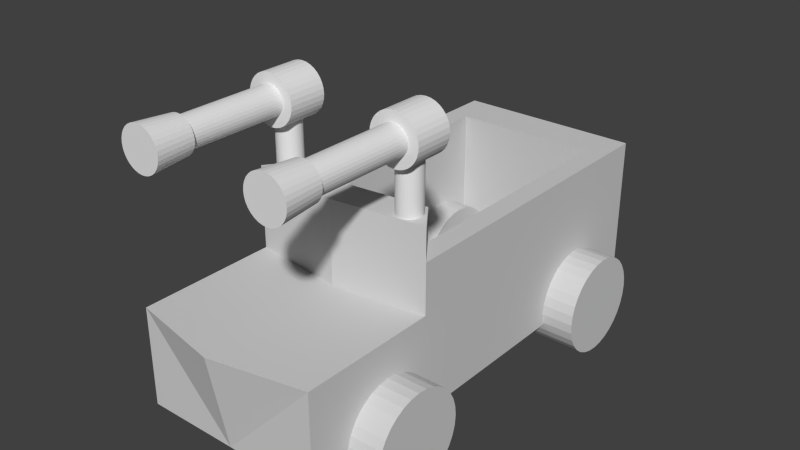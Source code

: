# Source: juggernaut.blend  (saved by Blender 2.71.0; exported with 4.5.12 LTS)
import bpy
from mathutils import Matrix  # noqa: F401  (used for matrix-valued properties, if any)

bpy.ops.wm.read_factory_settings(use_empty=True)
scene = bpy.context.scene
scene.name = 'Scene'

# ---- collections
col_collection_1 = bpy.data.collections.new('Collection 1'); scene.collection.children.link(col_collection_1)

# ---- materials (node trees are filled in below, after node groups)
mat_material_001 = bpy.data.materials.new('Material.001')
mat_material_001.alpha_threshold = 0.0
mat_material_001.use_transparent_shadow = False
mat_material_001.diffuse_color = (0.64, 0.64, 0.64, 1.0)
mat_material_001.specular_color = (0.5, 0.5, 0.5)
mat_material_001.roughness = 0.5
mat_material_001.line_color = (0.0, 0.0, 0.0, 1.0)

# ---- material node trees

# ---- world
world_world = bpy.data.worlds.new('World'); scene.world = world_world
world_world.color = (0.05088, 0.05088, 0.05088)
world_world.use_sun_shadow = False
world_world.sun_shadow_jitter_overblur = 0.0
world_world.cycles.sampling_method = 'MANUAL'
world_world.cycles.sample_map_resolution = 256

# ---- meshes
me_cube_005 = bpy.data.meshes.new('Cube.005')
me_cube_005.from_pydata([(9.986, -2.826, -9.111), (-9.986, -2.826, -9.111), (-9.986, 31.26, -9.111), (9.986, 31.26, -9.111), (9.986, -2.826, 6.695), (-9.986, -2.826, 6.695), (-9.986, 31.26, 6.695), (9.986, 31.26, 6.695), (3.532e-06, -2.826, -9.111), (9.986, -2.826, 1.351), (-9.986, -2.826, 1.351), (-1.782e-06, -4.04, 6.695), (1.39e-06, -4.04, 1.351), (9.986, -14.02, -9.111), (-9.986, -14.02, -9.111), (3.712e-06, -14.02, -9.111), (9.986, -14.02, 1.351), (-9.986, -14.02, 1.351), (1.719e-06, -16.0, 1.351), (9.986, -17.61, -9.111), (-9.986, -17.61, -9.111), (3.841e-06, -17.61, -9.111), (9.986, -17.61, 1.351), (-9.986, -17.61, 1.351), (1.849e-06, -19.6, 1.351), (7.718, 0.27, 6.695), (-7.718, 0.27, 6.695), (-7.718, 26.61, 6.695), (7.718, 26.61, 6.695), (-1.803e-06, -0.6013, 6.695), (7.718, 0.27, -7.918), (-7.718, 0.27, -7.918), (-7.718, 26.61, -7.918), (7.718, 26.61, -7.918), (-1.803e-06, -0.6013, -7.918), (9.986, -2.826, 10.12), (-9.986, -2.826, 10.12), (-1.782e-06, -4.04, 10.12), (7.718, 0.27, 10.12), (-7.718, 0.27, 10.12), (-1.803e-06, -0.6013, 10.12)], [], [(8, 2, 3), (6, 27, 28), (11, 5, 10), (10, 6, 2), (2, 6, 7), (9, 3, 7), (1, 8, 15), (12, 10, 17), (4, 11, 12), (18, 24, 22), (15, 13, 19), (1, 14, 17), (9, 16, 13), (12, 18, 16), (8, 0, 13), (21, 24, 23), (22, 24, 21), (14, 15, 21), (18, 17, 23), (14, 20, 23), (16, 22, 19), (27, 26, 31), (29, 26, 39), (5, 26, 27), (4, 7, 28), (11, 4, 35), (30, 25, 33), (25, 28, 33), (26, 29, 34), (29, 25, 30), (28, 27, 32), (37, 35, 38), (37, 40, 39), (26, 5, 36), (25, 29, 40), (5, 11, 37), (4, 25, 38), (3, 0, 8), (8, 1, 2), (7, 6, 28), (12, 11, 10), (2, 1, 10), (10, 5, 6), (3, 2, 7), (7, 4, 9), (9, 0, 3), (14, 1, 15), (18, 12, 17), (9, 4, 12), (16, 18, 22), (21, 15, 19), (10, 1, 17), (0, 9, 13), (9, 12, 16), (15, 8, 13), (20, 21, 23), (19, 22, 21), (20, 14, 21), (24, 18, 23), (17, 14, 23), (13, 16, 19), (32, 27, 31), (40, 29, 39), (6, 5, 27), (25, 4, 28), (37, 11, 35), (34, 30, 33), (31, 34, 32), (34, 33, 32), (31, 26, 34), (34, 29, 30), (33, 28, 32), (40, 37, 38), (36, 37, 39), (39, 26, 36), (38, 25, 40), (36, 5, 37), (35, 4, 38)])
me_cube_005.materials.append(mat_material_001)
me_cube_005.use_remesh_preserve_volume = False
me_cube_005.use_remesh_preserve_attributes = False
me_cube_005.use_mirror_vertex_groups = False
me_cube_005.update()
me_cube_002 = bpy.data.meshes.new('Cube.002')
me_cube_002.from_pydata([(4.167, -9.716, 2.539e-07), (-4.167, -9.716, -1.394e-06), (-4.167, -9.817, -1.031), (4.167, -9.817, -1.031), (-4.167, -10.12, -2.022), (4.167, -10.12, -2.022), (-4.167, -10.61, -2.935), (4.167, -10.61, -2.935), (-4.167, -11.26, -3.736), (4.167, -11.26, -3.736), (-4.167, -12.06, -4.393), (4.167, -12.06, -4.393), (-4.167, -12.98, -4.881), (4.167, -12.98, -4.881), (-4.167, -13.97, -5.182), (4.167, -13.97, -5.182), (-4.167, -15.0, -5.284), (4.167, -15.0, -5.284), (-4.167, -16.03, -5.182), (4.167, -16.03, -5.182), (-4.167, -17.02, -4.881), (4.167, -17.02, -4.881), (-4.167, -17.93, -4.393), (4.167, -17.93, -4.393), (-4.167, -18.74, -3.736), (4.167, -18.74, -3.736), (-4.167, -19.39, -2.935), (4.167, -19.39, -2.935), (-4.167, -19.88, -2.022), (4.167, -19.88, -2.022), (-4.167, -20.18, -1.031), (4.167, -20.18, -1.031), (-4.167, -20.28, -2.911e-06), (4.167, -20.28, -1.263e-06), (-4.167, -20.18, 1.031), (4.167, -20.18, 1.031), (-4.167, -19.88, 2.022), (4.167, -19.88, 2.022), (-4.167, -19.39, 2.935), (4.167, -19.39, 2.935), (-4.167, -18.74, 3.736), (4.167, -18.74, 3.736), (-4.167, -17.93, 4.393), (4.167, -17.93, 4.393), (-4.167, -17.02, 4.881), (4.167, -17.02, 4.881), (-4.167, -16.03, 5.182), (4.167, -16.03, 5.182), (-4.167, -15.0, 5.284), (4.167, -15.0, 5.284), (-4.167, -13.97, 5.182), (4.167, -13.97, 5.182), (-4.167, -12.98, 4.881), (4.167, -12.98, 4.881), (-4.167, -12.06, 4.393), (4.167, -12.06, 4.393), (-4.167, -11.26, 3.736), (4.167, -11.26, 3.736), (-4.167, -10.61, 2.935), (4.167, -10.61, 2.935), (-4.167, -10.12, 2.022), (4.167, -10.12, 2.022), (-4.167, -9.817, 1.031), (4.167, -9.817, 1.031), (-14.67, -9.716, 2.539e-07), (-23.01, -9.716, -1.394e-06), (-23.01, -9.817, -1.031), (-14.67, -9.817, -1.031), (-23.01, -10.12, -2.022), (-14.67, -10.12, -2.022), (-23.01, -10.61, -2.935), (-14.67, -10.61, -2.935), (-23.01, -11.26, -3.736), (-14.67, -11.26, -3.736), (-23.01, -12.06, -4.393), (-14.67, -12.06, -4.393), (-23.01, -12.98, -4.881), (-14.67, -12.98, -4.881), (-23.01, -13.97, -5.182), (-14.67, -13.97, -5.182), (-23.01, -15.0, -5.284), (-14.67, -15.0, -5.284), (-23.01, -16.03, -5.182), (-14.67, -16.03, -5.182), (-23.01, -17.02, -4.881), (-14.67, -17.02, -4.881), (-23.01, -17.93, -4.393), (-14.67, -17.93, -4.393), (-23.01, -18.74, -3.736), (-14.67, -18.74, -3.736), (-23.01, -19.39, -2.935), (-14.67, -19.39, -2.935), (-23.01, -19.88, -2.022), (-14.67, -19.88, -2.022), (-23.01, -20.18, -1.031), (-14.67, -20.18, -1.031), (-23.01, -20.28, -2.911e-06), (-14.67, -20.28, -1.263e-06), (-23.01, -20.18, 1.031), (-14.67, -20.18, 1.031), (-23.01, -19.88, 2.022), (-14.67, -19.88, 2.022), (-23.01, -19.39, 2.935), (-14.67, -19.39, 2.935), (-23.01, -18.74, 3.736), (-14.67, -18.74, 3.736), (-23.01, -17.93, 4.393), (-14.67, -17.93, 4.393), (-23.01, -17.02, 4.881), (-14.67, -17.02, 4.881), (-23.01, -16.03, 5.182), (-14.67, -16.03, 5.182), (-23.01, -15.0, 5.284), (-14.67, -15.0, 5.284), (-23.01, -13.97, 5.182), (-14.67, -13.97, 5.182), (-23.01, -12.98, 4.881), (-14.67, -12.98, 4.881), (-23.01, -12.06, 4.393), (-14.67, -12.06, 4.393), (-23.01, -11.26, 3.736), (-14.67, -11.26, 3.736), (-23.01, -10.61, 2.935), (-14.67, -10.61, 2.935), (-23.01, -10.12, 2.022), (-14.67, -10.12, 2.022), (-23.01, -9.817, 1.031), (-14.67, -9.817, 1.031)], [], [(7, 9, 8), (52, 46, 48), (10, 11, 13), (13, 15, 14), (14, 15, 17), (17, 19, 18), (18, 19, 21), (20, 21, 23), (23, 25, 24), (24, 25, 27), (26, 27, 29), (28, 29, 31), (31, 33, 32), (33, 35, 34), (34, 35, 37), (37, 39, 38), (38, 39, 41), (40, 41, 43), (43, 45, 44), (44, 45, 47), (46, 47, 49), (49, 51, 50), (50, 51, 53), (53, 55, 54), (54, 55, 57), (56, 57, 59), (58, 59, 61), (8, 9, 11), (4, 5, 7), (61, 63, 62), (2, 3, 5), (62, 63, 0), (0, 3, 2), (35, 41, 39), (6, 7, 8), (8, 14, 2), (6, 8, 4), (14, 8, 12), (14, 16, 18), (22, 14, 20), (22, 24, 26), (26, 28, 30), (30, 32, 34), (34, 36, 38), (42, 60, 40), (42, 44, 46), (50, 52, 48), (54, 56, 52), (58, 60, 56), (60, 62, 30), (14, 18, 20), (62, 1, 14), (8, 10, 12), (22, 26, 30), (38, 40, 34), (8, 2, 4), (60, 46, 56), (60, 30, 40), (56, 46, 52), (14, 22, 30), (46, 60, 42), (40, 30, 34), (62, 14, 30), (14, 1, 2), (12, 10, 13), (12, 13, 14), (16, 14, 17), (16, 17, 18), (20, 18, 21), (22, 20, 23), (22, 23, 24), (26, 24, 27), (28, 26, 29), (30, 28, 31), (30, 31, 32), (32, 33, 34), (36, 34, 37), (36, 37, 38), (40, 38, 41), (42, 40, 43), (42, 43, 44), (46, 44, 47), (48, 46, 49), (48, 49, 50), (52, 50, 53), (52, 53, 54), (56, 54, 57), (58, 56, 59), (60, 58, 61), (10, 8, 11), (6, 4, 7), (60, 61, 62), (4, 2, 5), (1, 62, 0), (1, 0, 2), (5, 3, 0), (63, 61, 45), (61, 59, 57), (53, 47, 55), (53, 51, 49), (5, 0, 63), (45, 43, 41), (37, 35, 39), (33, 31, 35), (31, 29, 27), (25, 31, 27), (25, 23, 21), (17, 25, 19), (17, 15, 13), (9, 7, 11), (7, 5, 63), (47, 61, 57), (35, 31, 25), (47, 45, 61), (25, 21, 19), (7, 13, 11), (7, 63, 13), (45, 17, 13), (53, 49, 47), (25, 17, 41), (41, 17, 45), (13, 63, 45), (47, 57, 55), (41, 35, 25), (70, 71, 73), (94, 104, 124), (74, 75, 77), (77, 79, 78), (78, 79, 81), (81, 83, 82), (82, 83, 85), (84, 85, 87), (86, 87, 89), (88, 89, 91), (90, 91, 93), (92, 93, 95), (95, 97, 96), (97, 99, 98), (98, 99, 101), (101, 103, 102), (102, 103, 105), (104, 105, 107), (107, 109, 108), (108, 109, 111), (110, 111, 113), (113, 115, 114), (114, 115, 117), (117, 119, 118), (118, 119, 121), (121, 123, 122), (122, 123, 125), (72, 73, 75), (68, 69, 71), (125, 127, 126), (66, 67, 69), (126, 127, 64), (64, 67, 66), (105, 121, 109), (72, 70, 73), (72, 78, 66), (70, 72, 68), (78, 65, 66), (78, 72, 76), (78, 80, 82), (86, 78, 84), (86, 88, 90), (90, 92, 94), (94, 96, 98), (98, 100, 102), (104, 110, 124), (106, 108, 110), (114, 116, 112), (124, 116, 120), (122, 124, 120), (104, 106, 110), (116, 110, 112), (124, 110, 116), (72, 66, 68), (86, 90, 94), (102, 104, 98), (78, 82, 84), (126, 65, 78), (124, 126, 94), (116, 118, 120), (78, 86, 94), (72, 74, 76), (104, 94, 98), (126, 78, 94), (76, 74, 77), (76, 77, 78), (80, 78, 81), (80, 81, 82), (84, 82, 85), (86, 84, 87), (88, 86, 89), (90, 88, 91), (92, 90, 93), (94, 92, 95), (94, 95, 96), (96, 97, 98), (100, 98, 101), (100, 101, 102), (104, 102, 105), (106, 104, 107), (106, 107, 108), (110, 108, 111), (112, 110, 113), (112, 113, 114), (116, 114, 117), (116, 117, 118), (120, 118, 121), (120, 121, 122), (124, 122, 125), (74, 72, 75), (70, 68, 71), (124, 125, 126), (68, 66, 69), (65, 126, 64), (65, 64, 66), (64, 127, 67), (89, 125, 121), (125, 123, 121), (127, 69, 67), (117, 115, 113), (109, 119, 111), (109, 107, 105), (101, 99, 103), (97, 95, 99), (71, 77, 75), (89, 95, 91), (89, 87, 85), (81, 89, 83), (81, 79, 77), (73, 71, 75), (69, 77, 71), (109, 121, 119), (99, 95, 89), (89, 85, 83), (119, 117, 111), (99, 105, 103), (77, 89, 81), (117, 113, 111), (89, 127, 125), (89, 121, 105), (69, 127, 89), (69, 89, 77), (95, 93, 91), (105, 99, 89)])
me_cube_002.materials.append(mat_material_001)
me_cube_002.use_remesh_preserve_volume = False
me_cube_002.use_remesh_preserve_attributes = False
me_cube_002.use_mirror_vertex_groups = False
me_cube_002.update()
me_cylinder_000 = bpy.data.meshes.new('Cylinder.000')
me_cylinder_000.from_pydata([(7.368e-07, 6.842, -9.82), (7.368e-07, 6.842, 3.322), (0.2572, 6.817, -9.82), (0.2572, 6.817, 3.322), (0.5046, 6.742, -9.82), (0.5046, 6.742, 3.322), (0.7325, 6.62, -9.82), (0.7325, 6.62, 3.322), (0.9323, 6.456, -9.82), (0.9323, 6.456, 3.322), (1.096, 6.256, -9.82), (1.096, 6.256, 3.322), (1.218, 6.028, -9.82), (1.218, 6.028, 3.322), (1.293, 5.781, -9.82), (1.293, 5.781, 3.322), (1.318, 5.524, -9.82), (1.318, 5.524, 3.322), (1.293, 5.267, -9.82), (1.293, 5.267, 3.322), (1.218, 5.019, -9.82), (1.218, 5.019, 3.322), (1.096, 4.791, -9.82), (1.096, 4.791, 3.322), (0.9323, 4.592, -9.82), (0.9323, 4.592, 3.322), (0.7325, 4.428, -9.82), (0.7325, 4.428, 3.322), (0.5046, 4.306, -9.82), (0.5046, 4.306, 3.322), (0.2572, 4.231, -9.82), (0.2572, 4.231, 3.322), (2.687e-07, 4.205, -9.82), (2.687e-07, 4.205, 3.322), (-0.2572, 4.231, -9.82), (-0.2572, 4.231, 3.322), (-0.5046, 4.306, -9.82), (-0.5046, 4.306, 3.322), (-0.7325, 4.428, -9.82), (-0.7325, 4.428, 3.322), (-0.9323, 4.592, -9.82), (-0.9323, 4.592, 3.322), (-1.096, 4.791, -9.82), (-1.096, 4.791, 3.322), (-1.218, 5.019, -9.82), (-1.218, 5.019, 3.322), (-1.293, 5.267, -9.82), (-1.293, 5.267, 3.322), (-1.318, 5.524, -9.82), (-1.318, 5.524, 3.322), (-1.293, 5.781, -9.82), (-1.293, 5.781, 3.322), (-1.218, 6.028, -9.82), (-1.218, 6.028, 3.322), (-1.096, 6.256, -9.82), (-1.096, 6.256, 3.322), (-0.9323, 6.456, -9.82), (-0.9323, 6.456, 3.322), (-0.7325, 6.62, -9.82), (-0.7325, 6.62, 3.322), (-0.5046, 6.742, -9.82), (-0.5046, 6.742, 3.322), (-0.2572, 6.817, -9.82), (-0.2572, 6.817, 3.322), (7.474e-07, 7.568, 3.715), (6.864e-07, 3.385, 3.715), (0.5135, 7.568, 3.665), (0.5135, 3.385, 3.665), (1.007, 7.568, 3.515), (1.007, 3.385, 3.515), (1.462, 7.568, 3.272), (1.462, 3.385, 3.272), (1.861, 7.568, 2.944), (1.861, 3.385, 2.944), (2.189, 7.568, 2.545), (2.189, 3.385, 2.545), (2.432, 7.568, 2.09), (2.432, 3.385, 2.09), (2.582, 7.568, 1.596), (2.582, 3.385, 1.596), (2.632, 7.568, 1.083), (2.632, 3.385, 1.083), (2.582, 7.568, 0.5694), (2.582, 3.385, 0.5694), (2.432, 7.568, 0.07559), (2.432, 3.385, 0.07559), (2.189, 7.568, -0.3795), (2.189, 3.385, -0.3795), (1.861, 7.568, -0.7784), (1.861, 3.385, -0.7784), (1.462, 7.568, -1.106), (1.462, 3.385, -1.106), (1.007, 7.568, -1.349), (1.007, 3.385, -1.349), (0.5135, 7.568, -1.499), (0.5135, 3.385, -1.499), (-1.103e-07, 7.568, -1.549), (-1.713e-07, 3.385, -1.549), (-0.5135, 7.568, -1.499), (-0.5135, 3.385, -1.499), (-1.007, 7.568, -1.349), (-1.007, 3.385, -1.349), (-1.462, 7.568, -1.106), (-1.462, 3.385, -1.106), (-1.861, 7.568, -0.7784), (-1.861, 3.385, -0.7784), (-2.189, 7.568, -0.3795), (-2.189, 3.385, -0.3795), (-2.432, 7.568, 0.07559), (-2.432, 3.385, 0.07559), (-2.582, 7.568, 0.5694), (-2.582, 3.385, 0.5694), (-2.632, 7.568, 1.083), (-2.632, 3.385, 1.083), (-2.582, 7.568, 1.596), (-2.582, 3.385, 1.596), (-2.432, 7.568, 2.09), (-2.432, 3.385, 2.09), (-2.189, 7.568, 2.545), (-2.189, 3.385, 2.545), (-1.861, 7.568, 2.944), (-1.861, 3.385, 2.944), (-1.462, 7.568, 3.272), (-1.462, 3.385, 3.272), (-1.007, 7.568, 3.515), (-1.007, 3.385, 3.515), (-0.5135, 7.568, 3.665), (-0.5135, 3.385, 3.665), (8.124e-07, 3.385, 2.654), (0.3065, 3.385, 2.624), (0.6012, 3.385, 2.534), (0.8728, 3.385, 2.389), (1.111, 3.385, 2.194), (1.306, 3.385, 1.956), (1.451, 3.385, 1.684), (1.541, 3.385, 1.389), (1.571, 3.385, 1.083), (1.541, 3.385, 0.7765), (1.451, 3.385, 0.4818), (1.306, 3.385, 0.2102), (1.111, 3.385, -0.02787), (0.8728, 3.385, -0.2232), (0.6012, 3.385, -0.3684), (0.3065, 3.385, -0.4578), (3.005e-07, 3.385, -0.488), (-0.3065, 3.385, -0.4578), (-0.6012, 3.385, -0.3684), (-0.8728, 3.385, -0.2232), (-1.111, 3.385, -0.02787), (-1.306, 3.385, 0.2102), (-1.451, 3.385, 0.4818), (-1.541, 3.385, 0.7765), (-1.571, 3.385, 1.083), (-1.541, 3.385, 1.389), (-1.451, 3.385, 1.684), (-1.306, 3.385, 1.956), (-1.111, 3.385, 2.194), (-0.8727, 3.385, 2.389), (-0.6012, 3.385, 2.534), (-0.3065, 3.385, 2.624), (-1.165e-06, -7.089, 2.654), (0.3065, -7.089, 2.624), (0.6012, -7.089, 2.534), (0.8727, -7.089, 2.389), (1.111, -7.089, 2.194), (1.306, -7.089, 1.956), (1.451, -7.089, 1.684), (1.541, -7.089, 1.389), (1.571, -7.089, 1.083), (1.541, -7.089, 0.7765), (1.451, -7.089, 0.4818), (1.306, -7.089, 0.2102), (1.111, -7.089, -0.02787), (0.8727, -7.089, -0.2232), (0.6012, -7.089, -0.3684), (0.3065, -7.089, -0.4578), (-1.677e-06, -7.089, -0.488), (-0.3065, -7.089, -0.4578), (-0.6012, -7.089, -0.3684), (-0.8728, -7.089, -0.2232), (-1.111, -7.089, -0.02787), (-1.306, -7.089, 0.2102), (-1.451, -7.089, 0.4818), (-1.541, -7.089, 0.7765), (-1.571, -7.089, 1.083), (-1.541, -7.089, 1.389), (-1.451, -7.089, 1.684), (-1.306, -7.089, 1.956), (-1.111, -7.089, 2.194), (-0.8727, -7.089, 2.389), (-0.6012, -7.089, 2.534), (-0.3065, -7.089, 2.624), (-1.171e-06, -7.089, 3.017), (0.3773, -7.089, 2.98), (0.7401, -7.089, 2.87), (1.074, -7.089, 2.691), (1.367, -7.089, 2.45), (1.608, -7.089, 2.157), (1.787, -7.089, 1.823), (1.897, -7.089, 1.46), (1.934, -7.089, 1.083), (1.897, -7.089, 0.7056), (1.787, -7.089, 0.3429), (1.608, -7.089, 0.008508), (1.367, -7.089, -0.2846), (1.074, -7.089, -0.5251), (0.7401, -7.089, -0.7038), (0.3773, -7.089, -0.8138), (-1.802e-06, -7.089, -0.851), (-0.3773, -7.089, -0.8138), (-0.7401, -7.089, -0.7038), (-1.074, -7.089, -0.5251), (-1.367, -7.089, -0.2845), (-1.608, -7.089, 0.008509), (-1.787, -7.089, 0.3429), (-1.897, -7.089, 0.7056), (-1.934, -7.089, 1.083), (-1.897, -7.089, 1.46), (-1.787, -7.089, 1.823), (-1.608, -7.089, 2.157), (-1.367, -7.089, 2.45), (-1.074, -7.089, 2.691), (-0.7401, -7.089, 2.87), (-0.3773, -7.089, 2.98), (-2.576e-06, -11.21, 3.361), (0.4444, -11.21, 3.317), (0.8717, -11.21, 3.187), (1.265, -11.21, 2.977), (1.611, -11.21, 2.694), (1.894, -11.21, 2.348), (2.104, -11.21, 1.955), (2.234, -11.21, 1.527), (2.278, -11.21, 1.083), (2.234, -11.21, 0.6385), (2.104, -11.21, 0.2112), (1.894, -11.21, -0.1826), (1.611, -11.21, -0.5277), (1.265, -11.21, -0.811), (0.8717, -11.21, -1.022), (0.4444, -11.21, -1.151), (-3.319e-06, -11.21, -1.195), (-0.4444, -11.21, -1.151), (-0.8717, -11.21, -1.022), (-1.265, -11.21, -0.811), (-1.611, -11.21, -0.5277), (-1.894, -11.21, -0.1826), (-2.104, -11.21, 0.2112), (-2.234, -11.21, 0.6385), (-2.278, -11.21, 1.083), (-2.234, -11.21, 1.527), (-2.104, -11.21, 1.955), (-1.894, -11.21, 2.348), (-1.611, -11.21, 2.694), (-1.265, -11.21, 2.977), (-0.8717, -11.21, 3.187), (-0.4444, -11.21, 3.317)], [], [(0, 1, 3), (2, 3, 5), (4, 5, 7), (6, 7, 9), (8, 9, 11), (10, 11, 13), (12, 13, 15), (14, 15, 17), (16, 17, 19), (18, 19, 21), (20, 21, 23), (22, 23, 25), (24, 25, 27), (26, 27, 29), (28, 29, 31), (30, 31, 33), (32, 33, 35), (34, 35, 37), (36, 37, 39), (38, 39, 41), (40, 41, 43), (42, 43, 45), (44, 45, 47), (46, 47, 49), (48, 49, 51), (50, 51, 53), (52, 53, 55), (54, 55, 57), (56, 57, 59), (58, 59, 61), (21, 47, 27), (62, 63, 1), (60, 61, 63), (34, 62, 26), (64, 65, 67), (66, 67, 69), (68, 69, 71), (70, 71, 73), (72, 73, 75), (74, 75, 77), (76, 77, 79), (78, 79, 81), (80, 81, 83), (82, 83, 85), (85, 87, 86), (86, 87, 89), (88, 89, 91), (90, 91, 93), (92, 93, 95), (94, 95, 97), (96, 97, 99), (98, 99, 101), (100, 101, 103), (102, 103, 105), (105, 107, 106), (106, 107, 109), (109, 111, 110), (110, 111, 113), (112, 113, 115), (114, 115, 117), (117, 119, 118), (118, 119, 121), (120, 121, 123), (122, 123, 125), (65, 127, 159), (126, 127, 65), (124, 125, 127), (110, 122, 70), (159, 191, 160), (121, 119, 155), (111, 151, 152), (105, 103, 147), (73, 71, 131), (97, 95, 143), (79, 135, 136), (87, 139, 140), (125, 158, 159), (117, 154, 155), (111, 109, 150), (101, 146, 147), (85, 138, 139), (71, 69, 130), (93, 142, 143), (77, 134, 135), (123, 157, 158), (115, 153, 154), (109, 107, 149), (99, 145, 146), (67, 65, 128), (91, 141, 142), (77, 75, 133), (83, 137, 138), (67, 129, 130), (123, 121, 156), (115, 113, 152), (107, 105, 148), (97, 144, 145), (83, 81, 136), (89, 140, 141), (73, 132, 133), (191, 223, 192), (155, 187, 188), (152, 151, 183), (148, 147, 179), (144, 143, 175), (140, 139, 171), (136, 135, 167), (131, 163, 164), (156, 188, 189), (153, 152, 184), (149, 148, 180), (145, 144, 176), (129, 128, 160), (141, 140, 172), (137, 136, 168), (132, 164, 165), (158, 157, 189), (154, 153, 185), (150, 149, 181), (146, 145, 177), (134, 133, 165), (130, 129, 161), (142, 141, 173), (138, 137, 169), (159, 158, 190), (155, 154, 186), (151, 150, 182), (147, 146, 178), (139, 138, 170), (135, 134, 166), (131, 130, 162), (143, 142, 174), (223, 255, 224), (187, 219, 220), (184, 183, 215), (179, 211, 212), (172, 171, 203), (168, 167, 199), (163, 195, 196), (175, 207, 208), (189, 188, 220), (184, 216, 217), (180, 212, 213), (177, 176, 208), (173, 172, 204), (169, 168, 200), (165, 164, 196), (160, 192, 193), (190, 189, 221), (185, 217, 218), (181, 213, 214), (178, 177, 209), (162, 161, 193), (174, 173, 205), (170, 169, 201), (165, 197, 198), (191, 190, 222), (187, 186, 218), (182, 214, 215), (178, 210, 211), (167, 166, 198), (163, 162, 194), (174, 206, 207), (171, 170, 202), (234, 250, 248), (220, 219, 251), (216, 215, 247), (212, 211, 243), (200, 199, 231), (196, 195, 227), (208, 207, 239), (204, 203, 235), (220, 252, 253), (217, 216, 248), (213, 212, 244), (209, 208, 240), (205, 204, 236), (201, 200, 232), (196, 228, 229), (192, 224, 225), (221, 253, 254), (217, 249, 250), (214, 213, 245), (210, 209, 241), (206, 205, 237), (202, 201, 233), (198, 197, 229), (193, 225, 226), (223, 222, 254), (219, 218, 250), (215, 214, 246), (211, 210, 242), (195, 194, 226), (207, 206, 238), (203, 202, 234), (198, 230, 231), (2, 0, 3), (4, 2, 5), (6, 4, 7), (8, 6, 9), (10, 8, 11), (12, 10, 13), (14, 12, 15), (16, 14, 17), (18, 16, 19), (20, 18, 21), (22, 20, 23), (24, 22, 25), (26, 24, 27), (28, 26, 29), (30, 28, 31), (32, 30, 33), (34, 32, 35), (36, 34, 37), (38, 36, 39), (40, 38, 41), (42, 40, 43), (44, 42, 45), (46, 44, 47), (48, 46, 49), (50, 48, 51), (52, 50, 53), (54, 52, 55), (56, 54, 57), (58, 56, 59), (60, 58, 61), (5, 3, 1), (61, 57, 63), (61, 59, 57), (53, 51, 55), (49, 47, 51), (47, 35, 29), (41, 47, 43), (37, 35, 39), (13, 9, 7), (29, 35, 31), (51, 47, 57), (21, 27, 23), (21, 19, 17), (17, 15, 13), (13, 11, 9), (47, 29, 27), (47, 41, 35), (35, 33, 31), (51, 57, 55), (35, 41, 39), (0, 62, 1), (57, 1, 63), (21, 17, 13), (7, 5, 21), (57, 5, 1), (47, 45, 43), (27, 25, 23), (13, 7, 21), (21, 57, 47), (21, 5, 57), (62, 60, 63), (34, 26, 28), (6, 0, 4), (10, 12, 8), (14, 6, 12), (18, 20, 16), (20, 14, 16), (22, 24, 26), (30, 34, 28), (30, 32, 34), (34, 36, 38), (42, 46, 40), (42, 44, 46), (46, 48, 50), (50, 52, 54), (58, 62, 56), (58, 60, 62), (0, 2, 4), (56, 46, 50), (20, 22, 26), (66, 64, 67), (38, 40, 34), (40, 46, 34), (54, 56, 50), (62, 14, 26), (62, 6, 14), (6, 62, 0), (14, 20, 26), (12, 6, 8), (34, 56, 62), (34, 46, 56), (68, 66, 69), (70, 68, 71), (72, 70, 73), (74, 72, 75), (76, 74, 77), (78, 76, 79), (80, 78, 81), (82, 80, 83), (84, 82, 85), (84, 85, 86), (88, 86, 89), (90, 88, 91), (92, 90, 93), (94, 92, 95), (96, 94, 97), (98, 96, 99), (100, 98, 101), (102, 100, 103), (104, 102, 105), (104, 105, 106), (108, 106, 109), (108, 109, 110), (112, 110, 113), (114, 112, 115), (116, 114, 117), (116, 117, 118), (120, 118, 121), (122, 120, 123), (124, 122, 125), (128, 65, 159), (64, 126, 65), (126, 124, 127), (96, 98, 100), (70, 64, 68), (70, 72, 74), (74, 76, 78), (78, 80, 82), (64, 66, 68), (90, 84, 88), (90, 92, 94), (84, 90, 94), (128, 159, 160), (102, 104, 106), (106, 108, 110), (110, 112, 114), (114, 116, 118), (118, 120, 122), (122, 124, 126), (64, 70, 122), (78, 110, 74), (100, 102, 106), (96, 84, 94), (96, 100, 106), (110, 78, 106), (118, 122, 114), (106, 82, 84), (84, 86, 88), (122, 110, 114), (110, 70, 74), (126, 64, 122), (106, 84, 96), (106, 78, 82), (156, 121, 155), (113, 111, 152), (148, 105, 147), (132, 73, 131), (144, 97, 143), (81, 79, 136), (89, 87, 140), (127, 125, 159), (119, 117, 155), (151, 111, 150), (103, 101, 147), (87, 85, 139), (131, 71, 130), (95, 93, 143), (79, 77, 135), (125, 123, 158), (117, 115, 154), (150, 109, 149), (101, 99, 146), (129, 67, 128), (93, 91, 142), (134, 77, 133), (85, 83, 138), (69, 67, 130), (157, 123, 156), (153, 115, 152), (149, 107, 148), (99, 97, 145), (137, 83, 136), (91, 89, 141), (75, 73, 133), (160, 191, 192), (156, 155, 188), (184, 152, 183), (180, 148, 179), (176, 144, 175), (172, 140, 171), (168, 136, 167), (132, 131, 164), (157, 156, 189), (185, 153, 184), (181, 149, 180), (177, 145, 176), (161, 129, 160), (173, 141, 172), (169, 137, 168), (133, 132, 165), (190, 158, 189), (186, 154, 185), (182, 150, 181), (178, 146, 177), (166, 134, 165), (162, 130, 161), (174, 142, 173), (170, 138, 169), (191, 159, 190), (187, 155, 186), (183, 151, 182), (179, 147, 178), (171, 139, 170), (167, 135, 166), (163, 131, 162), (175, 143, 174), (192, 223, 224), (188, 187, 220), (216, 184, 215), (180, 179, 212), (204, 172, 203), (200, 168, 199), (164, 163, 196), (176, 175, 208), (221, 189, 220), (185, 184, 217), (181, 180, 213), (209, 177, 208), (205, 173, 204), (201, 169, 200), (197, 165, 196), (161, 160, 193), (222, 190, 221), (186, 185, 218), (182, 181, 214), (210, 178, 209), (194, 162, 193), (206, 174, 205), (202, 170, 201), (166, 165, 198), (223, 191, 222), (219, 187, 218), (183, 182, 215), (179, 178, 211), (199, 167, 198), (195, 163, 194), (175, 174, 207), (203, 171, 202), (234, 246, 243), (254, 225, 255), (254, 253, 252), (250, 254, 251), (250, 249, 248), (248, 247, 246), (244, 243, 245), (242, 234, 243), (240, 237, 241), (238, 237, 239), (242, 241, 236), (236, 235, 234), (234, 233, 232), (232, 231, 230), (230, 229, 228), (226, 225, 227), (225, 224, 255), (237, 240, 239), (246, 234, 248), (254, 252, 251), (243, 246, 245), (234, 242, 236), (230, 250, 232), (225, 228, 227), (250, 230, 254), (250, 234, 232), (254, 228, 225), (254, 230, 228), (241, 237, 236), (252, 220, 251), (248, 216, 247), (244, 212, 243), (232, 200, 231), (228, 196, 227), (240, 208, 239), (236, 204, 235), (221, 220, 253), (249, 217, 248), (245, 213, 244), (241, 209, 240), (237, 205, 236), (233, 201, 232), (197, 196, 229), (193, 192, 225), (222, 221, 254), (218, 217, 250), (246, 214, 245), (242, 210, 241), (238, 206, 237), (234, 202, 233), (230, 198, 229), (194, 193, 226), (255, 223, 254), (251, 219, 250), (247, 215, 246), (243, 211, 242), (227, 195, 226), (239, 207, 238), (235, 203, 234), (199, 198, 231)])
me_cylinder_000.use_remesh_preserve_volume = False
me_cylinder_000.use_remesh_preserve_attributes = False
me_cylinder_000.use_mirror_vertex_groups = False
me_cylinder_000.update()
me_cylinder_001 = bpy.data.meshes.new('Cylinder.001')
me_cylinder_001.from_pydata([(7.368e-07, 6.842, -9.82), (7.368e-07, 6.842, 3.322), (0.2572, 6.817, -9.82), (0.2572, 6.817, 3.322), (0.5046, 6.742, -9.82), (0.5046, 6.742, 3.322), (0.7325, 6.62, -9.82), (0.7325, 6.62, 3.322), (0.9323, 6.456, -9.82), (0.9323, 6.456, 3.322), (1.096, 6.256, -9.82), (1.096, 6.256, 3.322), (1.218, 6.028, -9.82), (1.218, 6.028, 3.322), (1.293, 5.781, -9.82), (1.293, 5.781, 3.322), (1.318, 5.524, -9.82), (1.318, 5.524, 3.322), (1.293, 5.267, -9.82), (1.293, 5.267, 3.322), (1.218, 5.019, -9.82), (1.218, 5.019, 3.322), (1.096, 4.791, -9.82), (1.096, 4.791, 3.322), (0.9323, 4.592, -9.82), (0.9323, 4.592, 3.322), (0.7325, 4.428, -9.82), (0.7325, 4.428, 3.322), (0.5046, 4.306, -9.82), (0.5046, 4.306, 3.322), (0.2572, 4.231, -9.82), (0.2572, 4.231, 3.322), (2.687e-07, 4.205, -9.82), (2.687e-07, 4.205, 3.322), (-0.2572, 4.231, -9.82), (-0.2572, 4.231, 3.322), (-0.5046, 4.306, -9.82), (-0.5046, 4.306, 3.322), (-0.7325, 4.428, -9.82), (-0.7325, 4.428, 3.322), (-0.9323, 4.592, -9.82), (-0.9323, 4.592, 3.322), (-1.096, 4.791, -9.82), (-1.096, 4.791, 3.322), (-1.218, 5.019, -9.82), (-1.218, 5.019, 3.322), (-1.293, 5.267, -9.82), (-1.293, 5.267, 3.322), (-1.318, 5.524, -9.82), (-1.318, 5.524, 3.322), (-1.293, 5.781, -9.82), (-1.293, 5.781, 3.322), (-1.218, 6.028, -9.82), (-1.218, 6.028, 3.322), (-1.096, 6.256, -9.82), (-1.096, 6.256, 3.322), (-0.9323, 6.456, -9.82), (-0.9323, 6.456, 3.322), (-0.7325, 6.62, -9.82), (-0.7325, 6.62, 3.322), (-0.5046, 6.742, -9.82), (-0.5046, 6.742, 3.322), (-0.2572, 6.817, -9.82), (-0.2572, 6.817, 3.322), (7.474e-07, 7.568, 3.715), (6.864e-07, 3.385, 3.715), (0.5135, 7.568, 3.665), (0.5135, 3.385, 3.665), (1.007, 7.568, 3.515), (1.007, 3.385, 3.515), (1.462, 7.568, 3.272), (1.462, 3.385, 3.272), (1.861, 7.568, 2.944), (1.861, 3.385, 2.944), (2.189, 7.568, 2.545), (2.189, 3.385, 2.545), (2.432, 7.568, 2.09), (2.432, 3.385, 2.09), (2.582, 7.568, 1.596), (2.582, 3.385, 1.596), (2.632, 7.568, 1.083), (2.632, 3.385, 1.083), (2.582, 7.568, 0.5694), (2.582, 3.385, 0.5694), (2.432, 7.568, 0.07559), (2.432, 3.385, 0.07559), (2.189, 7.568, -0.3795), (2.189, 3.385, -0.3795), (1.861, 7.568, -0.7784), (1.861, 3.385, -0.7784), (1.462, 7.568, -1.106), (1.462, 3.385, -1.106), (1.007, 7.568, -1.349), (1.007, 3.385, -1.349), (0.5135, 7.568, -1.499), (0.5135, 3.385, -1.499), (-1.103e-07, 7.568, -1.549), (-1.713e-07, 3.385, -1.549), (-0.5135, 7.568, -1.499), (-0.5135, 3.385, -1.499), (-1.007, 7.568, -1.349), (-1.007, 3.385, -1.349), (-1.462, 7.568, -1.106), (-1.462, 3.385, -1.106), (-1.861, 7.568, -0.7784), (-1.861, 3.385, -0.7784), (-2.189, 7.568, -0.3795), (-2.189, 3.385, -0.3795), (-2.432, 7.568, 0.07559), (-2.432, 3.385, 0.07559), (-2.582, 7.568, 0.5694), (-2.582, 3.385, 0.5694), (-2.632, 7.568, 1.083), (-2.632, 3.385, 1.083), (-2.582, 7.568, 1.596), (-2.582, 3.385, 1.596), (-2.432, 7.568, 2.09), (-2.432, 3.385, 2.09), (-2.189, 7.568, 2.545), (-2.189, 3.385, 2.545), (-1.861, 7.568, 2.944), (-1.861, 3.385, 2.944), (-1.462, 7.568, 3.272), (-1.462, 3.385, 3.272), (-1.007, 7.568, 3.515), (-1.007, 3.385, 3.515), (-0.5135, 7.568, 3.665), (-0.5135, 3.385, 3.665), (8.124e-07, 3.385, 2.654), (0.3065, 3.385, 2.624), (0.6012, 3.385, 2.534), (0.8728, 3.385, 2.389), (1.111, 3.385, 2.194), (1.306, 3.385, 1.956), (1.451, 3.385, 1.684), (1.541, 3.385, 1.389), (1.571, 3.385, 1.083), (1.541, 3.385, 0.7765), (1.451, 3.385, 0.4818), (1.306, 3.385, 0.2102), (1.111, 3.385, -0.02787), (0.8728, 3.385, -0.2232), (0.6012, 3.385, -0.3684), (0.3065, 3.385, -0.4578), (3.005e-07, 3.385, -0.488), (-0.3065, 3.385, -0.4578), (-0.6012, 3.385, -0.3684), (-0.8728, 3.385, -0.2232), (-1.111, 3.385, -0.02787), (-1.306, 3.385, 0.2102), (-1.451, 3.385, 0.4818), (-1.541, 3.385, 0.7765), (-1.571, 3.385, 1.083), (-1.541, 3.385, 1.389), (-1.451, 3.385, 1.684), (-1.306, 3.385, 1.956), (-1.111, 3.385, 2.194), (-0.8727, 3.385, 2.389), (-0.6012, 3.385, 2.534), (-0.3065, 3.385, 2.624), (-1.165e-06, -7.089, 2.654), (0.3065, -7.089, 2.624), (0.6012, -7.089, 2.534), (0.8727, -7.089, 2.389), (1.111, -7.089, 2.194), (1.306, -7.089, 1.956), (1.451, -7.089, 1.684), (1.541, -7.089, 1.389), (1.571, -7.089, 1.083), (1.541, -7.089, 0.7765), (1.451, -7.089, 0.4818), (1.306, -7.089, 0.2102), (1.111, -7.089, -0.02787), (0.8727, -7.089, -0.2232), (0.6012, -7.089, -0.3684), (0.3065, -7.089, -0.4578), (-1.677e-06, -7.089, -0.488), (-0.3065, -7.089, -0.4578), (-0.6012, -7.089, -0.3684), (-0.8728, -7.089, -0.2232), (-1.111, -7.089, -0.02787), (-1.306, -7.089, 0.2102), (-1.451, -7.089, 0.4818), (-1.541, -7.089, 0.7765), (-1.571, -7.089, 1.083), (-1.541, -7.089, 1.389), (-1.451, -7.089, 1.684), (-1.306, -7.089, 1.956), (-1.111, -7.089, 2.194), (-0.8727, -7.089, 2.389), (-0.6012, -7.089, 2.534), (-0.3065, -7.089, 2.624), (-1.171e-06, -7.089, 3.017), (0.3773, -7.089, 2.98), (0.7401, -7.089, 2.87), (1.074, -7.089, 2.691), (1.367, -7.089, 2.45), (1.608, -7.089, 2.157), (1.787, -7.089, 1.823), (1.897, -7.089, 1.46), (1.934, -7.089, 1.083), (1.897, -7.089, 0.7056), (1.787, -7.089, 0.3429), (1.608, -7.089, 0.008508), (1.367, -7.089, -0.2846), (1.074, -7.089, -0.5251), (0.7401, -7.089, -0.7038), (0.3773, -7.089, -0.8138), (-1.802e-06, -7.089, -0.851), (-0.3773, -7.089, -0.8138), (-0.7401, -7.089, -0.7038), (-1.074, -7.089, -0.5251), (-1.367, -7.089, -0.2845), (-1.608, -7.089, 0.008509), (-1.787, -7.089, 0.3429), (-1.897, -7.089, 0.7056), (-1.934, -7.089, 1.083), (-1.897, -7.089, 1.46), (-1.787, -7.089, 1.823), (-1.608, -7.089, 2.157), (-1.367, -7.089, 2.45), (-1.074, -7.089, 2.691), (-0.7401, -7.089, 2.87), (-0.3773, -7.089, 2.98), (-2.576e-06, -11.21, 3.361), (0.4444, -11.21, 3.317), (0.8717, -11.21, 3.187), (1.265, -11.21, 2.977), (1.611, -11.21, 2.694), (1.894, -11.21, 2.348), (2.104, -11.21, 1.955), (2.234, -11.21, 1.527), (2.278, -11.21, 1.083), (2.234, -11.21, 0.6385), (2.104, -11.21, 0.2112), (1.894, -11.21, -0.1826), (1.611, -11.21, -0.5277), (1.265, -11.21, -0.811), (0.8717, -11.21, -1.022), (0.4444, -11.21, -1.151), (-3.319e-06, -11.21, -1.195), (-0.4444, -11.21, -1.151), (-0.8717, -11.21, -1.022), (-1.265, -11.21, -0.811), (-1.611, -11.21, -0.5277), (-1.894, -11.21, -0.1826), (-2.104, -11.21, 0.2112), (-2.234, -11.21, 0.6385), (-2.278, -11.21, 1.083), (-2.234, -11.21, 1.527), (-2.104, -11.21, 1.955), (-1.894, -11.21, 2.348), (-1.611, -11.21, 2.694), (-1.265, -11.21, 2.977), (-0.8717, -11.21, 3.187), (-0.4444, -11.21, 3.317)], [], [(0, 1, 3), (2, 3, 5), (4, 5, 7), (6, 7, 9), (8, 9, 11), (10, 11, 13), (12, 13, 15), (14, 15, 17), (16, 17, 19), (18, 19, 21), (20, 21, 23), (22, 23, 25), (24, 25, 27), (26, 27, 29), (28, 29, 31), (30, 31, 33), (32, 33, 35), (34, 35, 37), (36, 37, 39), (38, 39, 41), (40, 41, 43), (42, 43, 45), (44, 45, 47), (46, 47, 49), (48, 49, 51), (50, 51, 53), (52, 53, 55), (54, 55, 57), (56, 57, 59), (58, 59, 61), (21, 47, 27), (62, 63, 1), (60, 61, 63), (34, 62, 26), (64, 65, 67), (66, 67, 69), (68, 69, 71), (70, 71, 73), (72, 73, 75), (74, 75, 77), (76, 77, 79), (78, 79, 81), (80, 81, 83), (82, 83, 85), (85, 87, 86), (86, 87, 89), (88, 89, 91), (90, 91, 93), (92, 93, 95), (94, 95, 97), (96, 97, 99), (98, 99, 101), (100, 101, 103), (102, 103, 105), (105, 107, 106), (106, 107, 109), (109, 111, 110), (110, 111, 113), (112, 113, 115), (114, 115, 117), (117, 119, 118), (118, 119, 121), (120, 121, 123), (122, 123, 125), (65, 127, 159), (126, 127, 65), (124, 125, 127), (110, 122, 70), (159, 191, 160), (121, 119, 155), (111, 151, 152), (105, 103, 147), (73, 71, 131), (97, 95, 143), (79, 135, 136), (87, 139, 140), (125, 158, 159), (117, 154, 155), (111, 109, 150), (101, 146, 147), (85, 138, 139), (71, 69, 130), (93, 142, 143), (77, 134, 135), (123, 157, 158), (115, 153, 154), (109, 107, 149), (99, 145, 146), (67, 65, 128), (91, 141, 142), (77, 75, 133), (83, 137, 138), (67, 129, 130), (123, 121, 156), (115, 113, 152), (107, 105, 148), (97, 144, 145), (83, 81, 136), (89, 140, 141), (73, 132, 133), (191, 223, 192), (155, 187, 188), (152, 151, 183), (148, 147, 179), (144, 143, 175), (140, 139, 171), (136, 135, 167), (131, 163, 164), (156, 188, 189), (153, 152, 184), (149, 148, 180), (145, 144, 176), (129, 128, 160), (141, 140, 172), (137, 136, 168), (132, 164, 165), (158, 157, 189), (154, 153, 185), (150, 149, 181), (146, 145, 177), (134, 133, 165), (130, 129, 161), (142, 141, 173), (138, 137, 169), (159, 158, 190), (155, 154, 186), (151, 150, 182), (147, 146, 178), (139, 138, 170), (135, 134, 166), (131, 130, 162), (143, 142, 174), (223, 255, 224), (187, 219, 220), (184, 183, 215), (179, 211, 212), (172, 171, 203), (168, 167, 199), (163, 195, 196), (175, 207, 208), (189, 188, 220), (184, 216, 217), (180, 212, 213), (177, 176, 208), (173, 172, 204), (169, 168, 200), (165, 164, 196), (160, 192, 193), (190, 189, 221), (185, 217, 218), (181, 213, 214), (178, 177, 209), (162, 161, 193), (174, 173, 205), (170, 169, 201), (165, 197, 198), (191, 190, 222), (187, 186, 218), (182, 214, 215), (178, 210, 211), (167, 166, 198), (163, 162, 194), (174, 206, 207), (171, 170, 202), (234, 250, 248), (220, 219, 251), (216, 215, 247), (212, 211, 243), (200, 199, 231), (196, 195, 227), (208, 207, 239), (204, 203, 235), (220, 252, 253), (217, 216, 248), (213, 212, 244), (209, 208, 240), (205, 204, 236), (201, 200, 232), (196, 228, 229), (192, 224, 225), (221, 253, 254), (217, 249, 250), (214, 213, 245), (210, 209, 241), (206, 205, 237), (202, 201, 233), (198, 197, 229), (193, 225, 226), (223, 222, 254), (219, 218, 250), (215, 214, 246), (211, 210, 242), (195, 194, 226), (207, 206, 238), (203, 202, 234), (198, 230, 231), (2, 0, 3), (4, 2, 5), (6, 4, 7), (8, 6, 9), (10, 8, 11), (12, 10, 13), (14, 12, 15), (16, 14, 17), (18, 16, 19), (20, 18, 21), (22, 20, 23), (24, 22, 25), (26, 24, 27), (28, 26, 29), (30, 28, 31), (32, 30, 33), (34, 32, 35), (36, 34, 37), (38, 36, 39), (40, 38, 41), (42, 40, 43), (44, 42, 45), (46, 44, 47), (48, 46, 49), (50, 48, 51), (52, 50, 53), (54, 52, 55), (56, 54, 57), (58, 56, 59), (60, 58, 61), (5, 3, 1), (61, 57, 63), (61, 59, 57), (53, 51, 55), (49, 47, 51), (47, 35, 29), (41, 47, 43), (37, 35, 39), (13, 9, 7), (29, 35, 31), (51, 47, 57), (21, 27, 23), (21, 19, 17), (17, 15, 13), (13, 11, 9), (47, 29, 27), (47, 41, 35), (35, 33, 31), (51, 57, 55), (35, 41, 39), (0, 62, 1), (57, 1, 63), (21, 17, 13), (7, 5, 21), (57, 5, 1), (47, 45, 43), (27, 25, 23), (13, 7, 21), (21, 57, 47), (21, 5, 57), (62, 60, 63), (34, 26, 28), (6, 0, 4), (10, 12, 8), (14, 6, 12), (18, 20, 16), (20, 14, 16), (22, 24, 26), (30, 34, 28), (30, 32, 34), (34, 36, 38), (42, 46, 40), (42, 44, 46), (46, 48, 50), (50, 52, 54), (58, 62, 56), (58, 60, 62), (0, 2, 4), (56, 46, 50), (20, 22, 26), (66, 64, 67), (38, 40, 34), (40, 46, 34), (54, 56, 50), (62, 14, 26), (62, 6, 14), (6, 62, 0), (14, 20, 26), (12, 6, 8), (34, 56, 62), (34, 46, 56), (68, 66, 69), (70, 68, 71), (72, 70, 73), (74, 72, 75), (76, 74, 77), (78, 76, 79), (80, 78, 81), (82, 80, 83), (84, 82, 85), (84, 85, 86), (88, 86, 89), (90, 88, 91), (92, 90, 93), (94, 92, 95), (96, 94, 97), (98, 96, 99), (100, 98, 101), (102, 100, 103), (104, 102, 105), (104, 105, 106), (108, 106, 109), (108, 109, 110), (112, 110, 113), (114, 112, 115), (116, 114, 117), (116, 117, 118), (120, 118, 121), (122, 120, 123), (124, 122, 125), (128, 65, 159), (64, 126, 65), (126, 124, 127), (96, 98, 100), (70, 64, 68), (70, 72, 74), (74, 76, 78), (78, 80, 82), (64, 66, 68), (90, 84, 88), (90, 92, 94), (84, 90, 94), (128, 159, 160), (102, 104, 106), (106, 108, 110), (110, 112, 114), (114, 116, 118), (118, 120, 122), (122, 124, 126), (64, 70, 122), (78, 110, 74), (100, 102, 106), (96, 84, 94), (96, 100, 106), (110, 78, 106), (118, 122, 114), (106, 82, 84), (84, 86, 88), (122, 110, 114), (110, 70, 74), (126, 64, 122), (106, 84, 96), (106, 78, 82), (156, 121, 155), (113, 111, 152), (148, 105, 147), (132, 73, 131), (144, 97, 143), (81, 79, 136), (89, 87, 140), (127, 125, 159), (119, 117, 155), (151, 111, 150), (103, 101, 147), (87, 85, 139), (131, 71, 130), (95, 93, 143), (79, 77, 135), (125, 123, 158), (117, 115, 154), (150, 109, 149), (101, 99, 146), (129, 67, 128), (93, 91, 142), (134, 77, 133), (85, 83, 138), (69, 67, 130), (157, 123, 156), (153, 115, 152), (149, 107, 148), (99, 97, 145), (137, 83, 136), (91, 89, 141), (75, 73, 133), (160, 191, 192), (156, 155, 188), (184, 152, 183), (180, 148, 179), (176, 144, 175), (172, 140, 171), (168, 136, 167), (132, 131, 164), (157, 156, 189), (185, 153, 184), (181, 149, 180), (177, 145, 176), (161, 129, 160), (173, 141, 172), (169, 137, 168), (133, 132, 165), (190, 158, 189), (186, 154, 185), (182, 150, 181), (178, 146, 177), (166, 134, 165), (162, 130, 161), (174, 142, 173), (170, 138, 169), (191, 159, 190), (187, 155, 186), (183, 151, 182), (179, 147, 178), (171, 139, 170), (167, 135, 166), (163, 131, 162), (175, 143, 174), (192, 223, 224), (188, 187, 220), (216, 184, 215), (180, 179, 212), (204, 172, 203), (200, 168, 199), (164, 163, 196), (176, 175, 208), (221, 189, 220), (185, 184, 217), (181, 180, 213), (209, 177, 208), (205, 173, 204), (201, 169, 200), (197, 165, 196), (161, 160, 193), (222, 190, 221), (186, 185, 218), (182, 181, 214), (210, 178, 209), (194, 162, 193), (206, 174, 205), (202, 170, 201), (166, 165, 198), (223, 191, 222), (219, 187, 218), (183, 182, 215), (179, 178, 211), (199, 167, 198), (195, 163, 194), (175, 174, 207), (203, 171, 202), (234, 246, 243), (254, 225, 255), (254, 253, 252), (250, 254, 251), (250, 249, 248), (248, 247, 246), (244, 243, 245), (242, 234, 243), (240, 237, 241), (238, 237, 239), (242, 241, 236), (236, 235, 234), (234, 233, 232), (232, 231, 230), (230, 229, 228), (226, 225, 227), (225, 224, 255), (237, 240, 239), (246, 234, 248), (254, 252, 251), (243, 246, 245), (234, 242, 236), (230, 250, 232), (225, 228, 227), (250, 230, 254), (250, 234, 232), (254, 228, 225), (254, 230, 228), (241, 237, 236), (252, 220, 251), (248, 216, 247), (244, 212, 243), (232, 200, 231), (228, 196, 227), (240, 208, 239), (236, 204, 235), (221, 220, 253), (249, 217, 248), (245, 213, 244), (241, 209, 240), (237, 205, 236), (233, 201, 232), (197, 196, 229), (193, 192, 225), (222, 221, 254), (218, 217, 250), (246, 214, 245), (242, 210, 241), (238, 206, 237), (234, 202, 233), (230, 198, 229), (194, 193, 226), (255, 223, 254), (251, 219, 250), (247, 215, 246), (243, 211, 242), (227, 195, 226), (239, 207, 238), (235, 203, 234), (199, 198, 231)])
me_cylinder_001.use_remesh_preserve_volume = False
me_cylinder_001.use_remesh_preserve_attributes = False
me_cylinder_001.use_mirror_vertex_groups = False
me_cylinder_001.update()
me_cube_001 = bpy.data.meshes.new('Cube.001')
me_cube_001.from_pydata([(22.82, 20.28, 4.56e-06), (14.48, 20.28, 2.911e-06), (14.48, 20.18, -1.031), (22.82, 20.18, -1.031), (14.48, 19.88, -2.022), (22.82, 19.88, -2.022), (14.48, 19.39, -2.935), (22.82, 19.39, -2.935), (14.48, 18.74, -3.736), (22.82, 18.74, -3.736), (14.48, 17.93, -4.393), (22.82, 17.93, -4.393), (14.48, 17.02, -4.881), (22.82, 17.02, -4.881), (14.48, 16.03, -5.182), (22.82, 16.03, -5.182), (14.48, 15.0, -5.284), (22.82, 15.0, -5.284), (14.48, 13.97, -5.182), (22.82, 13.97, -5.182), (14.48, 12.98, -4.881), (22.82, 12.98, -4.881), (14.48, 12.06, -4.393), (22.82, 12.06, -4.393), (14.48, 11.26, -3.736), (22.82, 11.26, -3.736), (14.48, 10.61, -2.935), (22.82, 10.61, -2.935), (14.48, 10.12, -2.022), (22.82, 10.12, -2.022), (14.48, 9.817, -1.031), (22.82, 9.817, -1.031), (14.48, 9.716, 1.394e-06), (22.82, 9.716, 3.043e-06), (14.48, 9.817, 1.031), (22.82, 9.817, 1.031), (14.48, 10.12, 2.022), (22.82, 10.12, 2.022), (14.48, 10.61, 2.935), (22.82, 10.61, 2.935), (14.48, 11.26, 3.736), (22.82, 11.26, 3.736), (14.48, 12.06, 4.393), (22.82, 12.06, 4.393), (14.48, 12.98, 4.881), (22.82, 12.98, 4.881), (14.48, 13.97, 5.182), (22.82, 13.97, 5.182), (14.48, 15.0, 5.284), (22.82, 15.0, 5.284), (14.48, 16.03, 5.182), (22.82, 16.03, 5.182), (14.48, 17.02, 4.881), (22.82, 17.02, 4.881), (14.48, 17.93, 4.393), (22.82, 17.93, 4.393), (14.48, 18.74, 3.736), (22.82, 18.74, 3.736), (14.48, 19.39, 2.935), (22.82, 19.39, 2.935), (14.48, 19.88, 2.022), (22.82, 19.88, 2.022), (14.48, 20.18, 1.031), (22.82, 20.18, 1.031), (-3.978, 20.28, 2.911e-06), (4.356, 20.28, 4.56e-06), (-3.978, 20.18, -1.031), (4.356, 20.18, -1.031), (-3.978, 19.88, -2.022), (4.356, 19.88, -2.022), (-3.978, 19.39, -2.935), (4.356, 19.39, -2.935), (-3.978, 18.74, -3.736), (4.356, 18.74, -3.736), (-3.978, 17.93, -4.393), (4.356, 17.93, -4.393), (-3.978, 17.02, -4.881), (4.356, 17.02, -4.881), (-3.978, 16.03, -5.182), (4.356, 16.03, -5.182), (-3.978, 15.0, -5.284), (4.356, 15.0, -5.284), (-3.978, 13.97, -5.182), (4.356, 13.97, -5.182), (-3.978, 12.98, -4.881), (4.356, 12.98, -4.881), (-3.978, 12.06, -4.393), (4.356, 12.06, -4.393), (-3.978, 11.26, -3.736), (4.356, 11.26, -3.736), (-3.978, 10.61, -2.935), (4.356, 10.61, -2.935), (-3.978, 10.12, -2.022), (4.356, 10.12, -2.022), (-3.978, 9.817, -1.031), (4.356, 9.817, -1.031), (-3.978, 9.716, 1.394e-06), (4.356, 9.716, 3.043e-06), (-3.978, 9.817, 1.031), (4.356, 9.817, 1.031), (-3.978, 10.12, 2.022), (4.356, 10.12, 2.022), (-3.978, 10.61, 2.935), (4.356, 10.61, 2.935), (-3.978, 11.26, 3.736), (4.356, 11.26, 3.736), (-3.978, 12.06, 4.393), (4.356, 12.06, 4.393), (-3.978, 12.98, 4.881), (4.356, 12.98, 4.881), (-3.978, 13.97, 5.182), (4.356, 13.97, 5.182), (-3.978, 15.0, 5.284), (4.356, 15.0, 5.284), (-3.978, 16.03, 5.182), (4.356, 16.03, 5.182), (-3.978, 17.02, 4.881), (4.356, 17.02, 4.881), (-3.978, 17.93, 4.393), (4.356, 17.93, 4.393), (-3.978, 18.74, 3.736), (4.356, 18.74, 3.736), (-3.978, 19.39, 2.935), (4.356, 19.39, 2.935), (-3.978, 19.88, 2.022), (4.356, 19.88, 2.022), (-3.978, 20.18, 1.031), (4.356, 20.18, 1.031)], [], [(58, 59, 61), (57, 59, 58), (54, 55, 57), (53, 55, 54), (50, 51, 53), (48, 49, 51), (47, 49, 48), (44, 45, 47), (43, 45, 44), (40, 41, 43), (38, 39, 41), (37, 39, 38), (35, 37, 36), (33, 35, 34), (31, 33, 32), (28, 29, 31), (26, 27, 29), (25, 27, 26), (22, 23, 25), (20, 21, 23), (19, 21, 20), (16, 17, 19), (15, 17, 16), (13, 15, 14), (10, 11, 13), (9, 11, 10), (6, 7, 9), (1, 8, 14), (4, 5, 7), (61, 63, 62), (2, 3, 5), (62, 63, 0), (0, 3, 2), (37, 35, 13), (60, 58, 61), (56, 57, 58), (56, 54, 57), (52, 53, 54), (52, 50, 53), (50, 48, 51), (46, 47, 48), (46, 44, 47), (42, 43, 44), (42, 40, 43), (40, 38, 41), (36, 37, 38), (34, 35, 36), (32, 33, 34), (30, 31, 32), (30, 28, 31), (28, 26, 29), (24, 25, 26), (24, 22, 25), (22, 20, 23), (18, 19, 20), (18, 16, 19), (14, 15, 16), (12, 13, 14), (12, 10, 13), (8, 9, 10), (8, 6, 9), (2, 8, 1), (6, 8, 4), (60, 62, 1), (14, 8, 12), (14, 16, 18), (22, 14, 20), (22, 24, 26), (30, 22, 28), (30, 32, 34), (34, 36, 38), (38, 40, 42), (42, 44, 46), (50, 52, 48), (54, 1, 52), (58, 60, 56), (22, 26, 28), (30, 1, 14), (1, 34, 46), (60, 54, 56), (6, 4, 7), (14, 18, 20), (46, 34, 42), (1, 46, 52), (34, 38, 42), (1, 30, 34), (14, 22, 30), (52, 46, 48), (54, 60, 1), (8, 10, 12), (8, 2, 4), (60, 61, 62), (4, 2, 5), (1, 62, 0), (1, 0, 2), (63, 61, 59), (55, 53, 47), (19, 25, 23), (49, 47, 51), (45, 55, 47), (45, 43, 41), (41, 39, 37), (33, 29, 35), (33, 31, 29), (29, 27, 25), (21, 19, 23), (17, 13, 19), (17, 15, 13), (13, 11, 9), (9, 7, 5), (3, 59, 55), (3, 63, 59), (47, 53, 51), (45, 41, 37), (35, 29, 13), (3, 0, 63), (19, 13, 25), (13, 9, 5), (37, 3, 55), (37, 55, 45), (59, 57, 55), (5, 37, 13), (5, 3, 37), (13, 29, 25), (65, 67, 66), (66, 67, 69), (68, 69, 71), (71, 73, 72), (73, 75, 74), (74, 75, 77), (77, 79, 78), (79, 81, 80), (81, 83, 82), (83, 85, 84), (84, 85, 87), (86, 87, 89), (89, 91, 90), (90, 91, 93), (92, 93, 95), (95, 97, 96), (97, 99, 98), (99, 101, 100), (101, 103, 102), (102, 103, 105), (104, 105, 107), (107, 109, 108), (108, 109, 111), (110, 111, 113), (112, 113, 115), (114, 115, 117), (117, 119, 118), (118, 119, 121), (120, 121, 123), (122, 123, 125), (64, 126, 65), (126, 127, 65), (125, 127, 126), (78, 92, 72), (64, 65, 66), (68, 66, 69), (70, 68, 71), (70, 71, 72), (72, 73, 74), (76, 74, 77), (76, 77, 78), (78, 79, 80), (80, 81, 82), (82, 83, 84), (86, 84, 87), (88, 86, 89), (88, 89, 90), (92, 90, 93), (94, 92, 95), (94, 95, 96), (96, 97, 98), (98, 99, 100), (100, 101, 102), (104, 102, 105), (106, 104, 107), (106, 107, 108), (110, 108, 111), (112, 110, 113), (114, 112, 115), (116, 114, 117), (116, 117, 118), (120, 118, 121), (122, 120, 123), (124, 122, 125), (127, 125, 123), (111, 117, 115), (121, 119, 123), (117, 101, 119), (113, 111, 115), (109, 117, 111), (109, 107, 105), (105, 103, 101), (97, 93, 99), (97, 95, 93), (93, 91, 89), (85, 83, 87), (81, 77, 83), (81, 79, 77), (77, 75, 73), (73, 71, 69), (67, 127, 123), (101, 99, 77), (83, 89, 87), (109, 105, 101), (99, 93, 77), (67, 65, 127), (83, 77, 89), (77, 73, 69), (101, 67, 119), (117, 109, 101), (119, 67, 123), (69, 101, 77), (69, 67, 101), (77, 93, 89), (124, 125, 126), (66, 72, 64), (70, 72, 68), (86, 90, 92), (78, 72, 76), (78, 80, 82), (86, 78, 84), (86, 88, 90), (92, 94, 98), (94, 96, 98), (98, 100, 102), (102, 104, 106), (106, 108, 110), (114, 116, 112), (116, 110, 112), (122, 124, 120), (124, 126, 64), (116, 124, 64), (78, 82, 84), (116, 118, 120), (92, 98, 102), (110, 92, 102), (102, 106, 110), (72, 66, 68), (72, 92, 64), (86, 92, 78), (72, 74, 76), (124, 116, 120), (92, 110, 116), (64, 92, 116)])
me_cube_001.materials.append(mat_material_001)
me_cube_001.use_remesh_preserve_volume = False
me_cube_001.use_remesh_preserve_attributes = False
me_cube_001.use_mirror_vertex_groups = False
me_cube_001.update()

# ---- objects
ob_root = bpy.data.objects.new('root', None)
ob_base = bpy.data.objects.new('base', me_cube_005)
ob_rueda_1 = bpy.data.objects.new('rueda_1', me_cube_002)
ob_canon1 = bpy.data.objects.new('canon1', me_cylinder_000)
ob_flare1 = bpy.data.objects.new('flare1', None)
ob_canon2 = bpy.data.objects.new('canon2', me_cylinder_001)
ob_flare2 = bpy.data.objects.new('flare2', None)
ob_rueda_2 = bpy.data.objects.new('rueda_2', me_cube_001)

# ---- transforms, parenting, visibility, modifiers, constraints
ob_root.location = (0.0, 0.0, 0.0)
ob_root.empty_image_offset = (0.0, 0.0)
ob_root.lineart.crease_threshold = 0.0
ob_base.parent = ob_root
ob_base.location = (0.4584, -4.711, 13.26)
ob_base.lineart.crease_threshold = 0.0
ob_rueda_1.parent = ob_base
ob_rueda_1.matrix_parent_inverse = Matrix(((1.0, 1.428e-08, 0.0, -0.4584), (0.0, 1.0, -2.98e-08, 4.711), (0.0, 1.977e-07, 1.0, -13.26), (0.0, 0.0, 0.0, 1.0)))
ob_rueda_1.location = (9.742, 2.347, 5.48)
ob_rueda_1.lineart.crease_threshold = 0.0
ob_canon1.parent = ob_base
ob_canon1.matrix_parent_inverse = Matrix(((1.0, 1.428e-08, 0.0, -0.4584), (0.0, 1.0, -2.98e-08, 4.711), (0.0, 1.977e-07, 1.0, -13.26), (0.0, 0.0, 0.0, 1.0)))
ob_canon1.location = (-6.708, -11.89, 29.8)
ob_canon1.lineart.crease_threshold = 0.0
ob_flare1.parent = ob_canon1
ob_flare1.matrix_parent_inverse = Matrix(((1.0, -9.626e-09, 0.0, 6.708), (0.0, 1.0, 2.98e-08, 11.89), (0.0, -2.22e-07, 1.0, -29.8), (0.0, 0.0, 0.0, 1.0)))
ob_flare1.location = (-6.708, -21.9, 30.9)
ob_flare1.empty_image_offset = (0.0, 0.0)
ob_flare1.lineart.crease_threshold = 0.0
ob_canon2.parent = ob_base
ob_canon2.matrix_parent_inverse = Matrix(((1.0, 1.428e-08, 0.0, -0.4584), (0.0, 1.0, -2.98e-08, 4.711), (0.0, 1.977e-07, 1.0, -13.26), (0.0, 0.0, 0.0, 1.0)))
ob_canon2.location = (7.66, -11.89, 29.8)
ob_canon2.lineart.crease_threshold = 0.0
ob_flare2.parent = ob_canon2
ob_flare2.matrix_parent_inverse = Matrix(((1.0, -5.453e-08, 0.0, -7.66), (7.105e-15, 1.0, 2.98e-08, 11.89), (2.384e-07, -4.441e-07, 1.0, -29.8), (0.0, 0.0, 0.0, 1.0)))
ob_flare2.location = (7.66, -21.9, 30.9)
ob_flare2.empty_image_offset = (0.0, 0.0)
ob_flare2.lineart.crease_threshold = 0.0
ob_rueda_2.parent = ob_base
ob_rueda_2.matrix_parent_inverse = Matrix(((1.0, 1.428e-08, 0.0, -0.4584), (0.0, 1.0, -2.98e-08, 4.711), (0.0, 1.977e-07, 1.0, -13.26), (0.0, 0.0, 0.0, 1.0)))
ob_rueda_2.location = (-8.909, 2.347, 5.48)
ob_rueda_2.lineart.crease_threshold = 0.0

# ---- collection membership
col_collection_1.objects.link(ob_root)
col_collection_1.objects.link(ob_base)
col_collection_1.objects.link(ob_rueda_1)
col_collection_1.objects.link(ob_canon1)
col_collection_1.objects.link(ob_flare1)
col_collection_1.objects.link(ob_canon2)
col_collection_1.objects.link(ob_flare2)
col_collection_1.objects.link(ob_rueda_2)

# ---- scene / render settings (as saved in the file)
scene.frame_start = 1; scene.frame_end = 250; scene.frame_set(1)
scene.render.engine = 'BLENDER_EEVEE_NEXT'
scene.render.resolution_percentage = 50
scene.render.dither_intensity = 0.0
scene.cycles.use_denoising = False
scene.cycles.samples = 10
scene.cycles.sampling_pattern = 'TABULATED_SOBOL'
scene.cycles.light_sampling_threshold = 0.0
scene.cycles.use_adaptive_sampling = False
scene.cycles.use_light_tree = False
scene.cycles.blur_glossy = 0.0
scene.cycles.volume_bounces = 1
scene.cycles.pixel_filter_type = 'GAUSSIAN'
scene.cycles.sample_clamp_indirect = 0.0
scene.view_settings.view_transform = 'Standard'
bpy.context.view_layer.update()

# ---- added for rendering (the .blend has no active camera and no usable light): camera, sun
cam_auto = bpy.data.cameras.new('AutoCamera')
cam_auto.lens = 50.0
cam_auto.sensor_width = 36.0
cam_auto.clip_end = 1081.36
ob_auto_camera = bpy.data.objects.new('AutoCamera', cam_auto)
scene.collection.objects.link(ob_auto_camera)
ob_auto_camera.location = (61.9384, -72.8202, 66.149)
ob_auto_camera.rotation_euler = (1.09748, -7.21219e-08, 0.694738)
scene.camera = ob_auto_camera
light_auto_sun = bpy.data.lights.new('AutoSun', 'SUN')
light_auto_sun.energy = 3.0
light_auto_sun.angle = 0.0523599
ob_auto_sun = bpy.data.objects.new('AutoSun', light_auto_sun)
scene.collection.objects.link(ob_auto_sun)
ob_auto_sun.rotation_euler = (0.872665, 0.174533, 0.523599)
bpy.context.view_layer.update()
